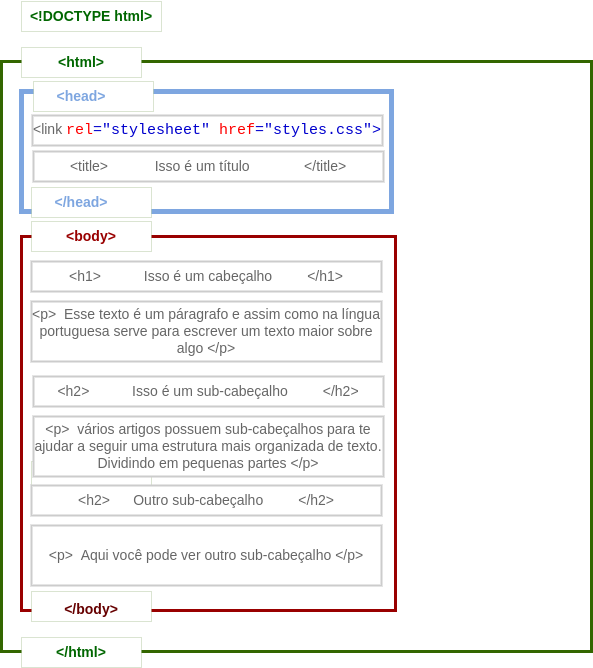

The diagram above was exported from draw.io. Its source (the exported page's mxGraphModel, read from the mxfile embedded in the PNG):
<mxGraphModel dx="1422" dy="769" grid="1" gridSize="10" guides="1" tooltips="1" connect="1" arrows="1" fold="1" page="1" pageScale="1" pageWidth="850" pageHeight="1100" math="0" shadow="0">
  <root>
    <mxCell id="0" />
    <mxCell id="1" parent="0" />
    <mxCell id="KVDnqXnZmvxtNpQFlIED-1" value="" style="whiteSpace=wrap;html=1;aspect=fixed;strokeColor=#336600;strokeWidth=3;" parent="1" vertex="1">
      <mxGeometry x="40" y="80" width="590" height="590" as="geometry" />
    </mxCell>
    <mxCell id="KVDnqXnZmvxtNpQFlIED-2" value="" style="rounded=0;whiteSpace=wrap;html=1;strokeColor=#336600;strokeWidth=0;" parent="1" vertex="1">
      <mxGeometry x="60" y="66" width="120" height="30" as="geometry" />
    </mxCell>
    <mxCell id="KVDnqXnZmvxtNpQFlIED-3" value="&lt;font style=&quot;font-size: 14px;&quot; color=&quot;#006600&quot;&gt;&lt;b&gt;&amp;lt;html&amp;gt;&lt;/b&gt;&lt;/font&gt;" style="text;html=1;strokeColor=none;fillColor=none;align=center;verticalAlign=middle;whiteSpace=wrap;rounded=0;strokeWidth=2;" parent="1" vertex="1">
      <mxGeometry x="90" y="66" width="60" height="30" as="geometry" />
    </mxCell>
    <mxCell id="KVDnqXnZmvxtNpQFlIED-4" value="" style="rounded=0;whiteSpace=wrap;html=1;strokeColor=#336600;strokeWidth=0;" parent="1" vertex="1">
      <mxGeometry x="60" y="656" width="120" height="30" as="geometry" />
    </mxCell>
    <mxCell id="KVDnqXnZmvxtNpQFlIED-5" value="&lt;font style=&quot;font-size: 14px;&quot; color=&quot;#006600&quot;&gt;&lt;b&gt;&amp;lt;/html&amp;gt;&lt;/b&gt;&lt;/font&gt;" style="text;html=1;strokeColor=none;fillColor=none;align=center;verticalAlign=middle;whiteSpace=wrap;rounded=0;strokeWidth=2;" parent="1" vertex="1">
      <mxGeometry x="90" y="656" width="60" height="30" as="geometry" />
    </mxCell>
    <mxCell id="KVDnqXnZmvxtNpQFlIED-6" value="" style="whiteSpace=wrap;html=1;aspect=fixed;strokeColor=#990000;strokeWidth=3;" parent="1" vertex="1">
      <mxGeometry x="60" y="255" width="374" height="374" as="geometry" />
    </mxCell>
    <mxCell id="KVDnqXnZmvxtNpQFlIED-7" value="" style="rounded=0;whiteSpace=wrap;html=1;strokeColor=#336600;strokeWidth=0;" parent="1" vertex="1">
      <mxGeometry x="70" y="240" width="120" height="30" as="geometry" />
    </mxCell>
    <mxCell id="KVDnqXnZmvxtNpQFlIED-8" value="&lt;font color=&quot;#990000&quot; style=&quot;font-size: 14px;&quot;&gt;&lt;b style=&quot;&quot;&gt;&amp;lt;body&amp;gt;&lt;/b&gt;&lt;/font&gt;" style="text;html=1;strokeColor=none;fillColor=none;align=center;verticalAlign=middle;whiteSpace=wrap;rounded=0;strokeWidth=2;" parent="1" vertex="1">
      <mxGeometry x="100" y="240" width="60" height="30" as="geometry" />
    </mxCell>
    <mxCell id="KVDnqXnZmvxtNpQFlIED-9" value="" style="rounded=0;whiteSpace=wrap;html=1;strokeColor=#336600;strokeWidth=0;" parent="1" vertex="1">
      <mxGeometry x="70" y="480" width="120" height="30" as="geometry" />
    </mxCell>
    <mxCell id="KVDnqXnZmvxtNpQFlIED-11" value="&lt;font color=&quot;#666666&quot;&gt;&amp;lt;h1&amp;gt;&amp;nbsp; &amp;nbsp; &amp;nbsp; &amp;nbsp; &amp;nbsp; &amp;nbsp;Isso é um cabeçalho&amp;nbsp; &amp;nbsp; &amp;nbsp; &amp;nbsp; &amp;nbsp;&amp;lt;/h1&amp;gt;&lt;/font&gt;" style="rounded=0;whiteSpace=wrap;html=1;strokeColor=#CCCCCC;strokeWidth=2;fontSize=14;fontColor=#660000;" parent="1" vertex="1">
      <mxGeometry x="70" y="280" width="350" height="30" as="geometry" />
    </mxCell>
    <mxCell id="KVDnqXnZmvxtNpQFlIED-12" value="&lt;font color=&quot;#666666&quot;&gt;&amp;lt;p&amp;gt;&amp;nbsp; Esse texto é um páragrafo e assim como na língua portuguesa serve para escrever um texto maior sobre algo &amp;lt;/p&amp;gt;&lt;/font&gt;" style="rounded=0;whiteSpace=wrap;html=1;strokeColor=#CCCCCC;strokeWidth=2;fontSize=14;fontColor=#660000;" parent="1" vertex="1">
      <mxGeometry x="70" y="320" width="350" height="60" as="geometry" />
    </mxCell>
    <mxCell id="KVDnqXnZmvxtNpQFlIED-13" value="&lt;font color=&quot;#666666&quot;&gt;&amp;lt;h2&amp;gt;&amp;nbsp; &amp;nbsp; &amp;nbsp; &amp;nbsp; &amp;nbsp; &amp;nbsp;Isso é um sub-cabeçalho&amp;nbsp; &amp;nbsp; &amp;nbsp; &amp;nbsp; &amp;nbsp;&amp;lt;/h2&amp;gt;&lt;/font&gt;" style="rounded=0;whiteSpace=wrap;html=1;strokeColor=#CCCCCC;strokeWidth=2;fontSize=14;fontColor=#660000;" parent="1" vertex="1">
      <mxGeometry x="72" y="395" width="350" height="30" as="geometry" />
    </mxCell>
    <mxCell id="KVDnqXnZmvxtNpQFlIED-14" value="&lt;font color=&quot;#666666&quot;&gt;&amp;lt;p&amp;gt;&amp;nbsp; vários artigos possuem sub-cabeçalhos para te ajudar a seguir uma estrutura mais organizada de texto. Dividindo em pequenas partes &amp;lt;/p&amp;gt;&lt;/font&gt;" style="rounded=0;whiteSpace=wrap;html=1;strokeColor=#CCCCCC;strokeWidth=2;fontSize=14;fontColor=#660000;" parent="1" vertex="1">
      <mxGeometry x="72" y="435" width="350" height="60" as="geometry" />
    </mxCell>
    <mxCell id="KVDnqXnZmvxtNpQFlIED-15" value="&lt;font color=&quot;#666666&quot;&gt;&amp;lt;h2&amp;gt;&amp;nbsp; &amp;nbsp; &amp;nbsp; Outro sub-cabeçalho&amp;nbsp; &amp;nbsp; &amp;nbsp; &amp;nbsp; &amp;nbsp;&amp;lt;/h2&amp;gt;&lt;/font&gt;" style="rounded=0;whiteSpace=wrap;html=1;strokeColor=#CCCCCC;strokeWidth=2;fontSize=14;fontColor=#660000;" parent="1" vertex="1">
      <mxGeometry x="70" y="504" width="350" height="30" as="geometry" />
    </mxCell>
    <mxCell id="KVDnqXnZmvxtNpQFlIED-16" value="&lt;font color=&quot;#666666&quot;&gt;&amp;lt;p&amp;gt;&amp;nbsp; Aqui você pode ver outro sub-cabeçalho &amp;lt;/p&amp;gt;&lt;/font&gt;" style="rounded=0;whiteSpace=wrap;html=1;strokeColor=#CCCCCC;strokeWidth=2;fontSize=14;fontColor=#660000;" parent="1" vertex="1">
      <mxGeometry x="70" y="544" width="350" height="60" as="geometry" />
    </mxCell>
    <mxCell id="3FFTA-pINuiVmUl_4CVg-2" value="" style="rounded=0;whiteSpace=wrap;html=1;strokeColor=#336600;strokeWidth=0;" vertex="1" parent="1">
      <mxGeometry x="70" y="610" width="120" height="30" as="geometry" />
    </mxCell>
    <mxCell id="KVDnqXnZmvxtNpQFlIED-10" value="&lt;font color=&quot;#660000&quot; style=&quot;font-size: 14px;&quot;&gt;&lt;b style=&quot;&quot;&gt;&amp;lt;/body&amp;gt;&lt;/b&gt;&lt;/font&gt;" style="text;html=1;strokeColor=none;fillColor=none;align=center;verticalAlign=middle;whiteSpace=wrap;rounded=0;strokeWidth=2;" parent="1" vertex="1">
      <mxGeometry x="100" y="613" width="60" height="30" as="geometry" />
    </mxCell>
    <mxCell id="3FFTA-pINuiVmUl_4CVg-3" value="" style="rounded=0;whiteSpace=wrap;html=1;strokeWidth=5;strokeColor=#7EA6E0;" vertex="1" parent="1">
      <mxGeometry x="60" y="110" width="370" height="120" as="geometry" />
    </mxCell>
    <mxCell id="3FFTA-pINuiVmUl_4CVg-4" value="" style="rounded=0;whiteSpace=wrap;html=1;strokeColor=#336600;strokeWidth=0;" vertex="1" parent="1">
      <mxGeometry x="72" y="100" width="120" height="30" as="geometry" />
    </mxCell>
    <mxCell id="3FFTA-pINuiVmUl_4CVg-5" value="" style="rounded=0;whiteSpace=wrap;html=1;strokeColor=#336600;strokeWidth=0;" vertex="1" parent="1">
      <mxGeometry x="70" y="206" width="120" height="30" as="geometry" />
    </mxCell>
    <mxCell id="3FFTA-pINuiVmUl_4CVg-6" value="&lt;span style=&quot;font-size: 14px;&quot;&gt;&lt;b style=&quot;&quot;&gt;&lt;font color=&quot;#7ea6e0&quot;&gt;&amp;lt;head&amp;gt;&lt;/font&gt;&lt;/b&gt;&lt;/span&gt;" style="text;html=1;strokeColor=none;fillColor=none;align=center;verticalAlign=middle;whiteSpace=wrap;rounded=0;strokeWidth=2;" vertex="1" parent="1">
      <mxGeometry x="90" y="100" width="60" height="30" as="geometry" />
    </mxCell>
    <mxCell id="3FFTA-pINuiVmUl_4CVg-7" value="&lt;span style=&quot;font-size: 14px;&quot;&gt;&lt;b style=&quot;&quot;&gt;&lt;font color=&quot;#7ea6e0&quot;&gt;&amp;lt;/head&amp;gt;&lt;/font&gt;&lt;/b&gt;&lt;/span&gt;" style="text;html=1;strokeColor=none;fillColor=none;align=center;verticalAlign=middle;whiteSpace=wrap;rounded=0;strokeWidth=2;" vertex="1" parent="1">
      <mxGeometry x="90" y="206" width="60" height="30" as="geometry" />
    </mxCell>
    <mxCell id="3FFTA-pINuiVmUl_4CVg-8" value="&lt;font color=&quot;#666666&quot;&gt;&amp;lt;title&amp;gt;&amp;nbsp; &amp;nbsp; &amp;nbsp; &amp;nbsp; &amp;nbsp; &amp;nbsp; Isso é um título&amp;nbsp; &amp;nbsp; &amp;nbsp; &amp;nbsp; &amp;nbsp; &amp;nbsp; &amp;nbsp; &amp;lt;/title&amp;gt;&lt;/font&gt;" style="rounded=0;whiteSpace=wrap;html=1;strokeColor=#CCCCCC;strokeWidth=2;fontSize=14;fontColor=#660000;" vertex="1" parent="1">
      <mxGeometry x="72" y="170" width="350" height="30" as="geometry" />
    </mxCell>
    <mxCell id="3FFTA-pINuiVmUl_4CVg-9" value="&lt;font color=&quot;#666666&quot;&gt;&amp;lt;link&amp;nbsp;&lt;/font&gt;&lt;span style=&quot;color: rgb(255, 0, 0); font-family: Consolas, Menlo, &amp;quot;courier new&amp;quot;, monospace; font-size: 15px; text-align: start; background-color: rgb(255, 255, 255);&quot;&gt;rel&lt;/span&gt;&lt;span style=&quot;box-sizing: inherit; color: mediumblue; font-family: Consolas, Menlo, &amp;quot;courier new&amp;quot;, monospace; font-size: 15px; text-align: start; background-color: rgb(255, 255, 255);&quot; class=&quot;attributevaluecolor&quot;&gt;=&quot;stylesheet&quot;&lt;/span&gt;&lt;span style=&quot;color: rgb(255, 0, 0); font-family: Consolas, Menlo, &amp;quot;courier new&amp;quot;, monospace; font-size: 15px; text-align: start; background-color: rgb(255, 255, 255);&quot;&gt;&amp;nbsp;href&lt;/span&gt;&lt;span style=&quot;box-sizing: inherit; color: mediumblue; font-family: Consolas, Menlo, &amp;quot;courier new&amp;quot;, monospace; font-size: 15px; text-align: start; background-color: rgb(255, 255, 255);&quot; class=&quot;attributevaluecolor&quot;&gt;=&quot;styles.css&quot;&amp;gt;&lt;/span&gt;" style="rounded=0;whiteSpace=wrap;html=1;strokeColor=#CCCCCC;strokeWidth=2;fontSize=14;fontColor=#660000;" vertex="1" parent="1">
      <mxGeometry x="71" y="134" width="350" height="30" as="geometry" />
    </mxCell>
    <mxCell id="3FFTA-pINuiVmUl_4CVg-10" value="" style="rounded=0;whiteSpace=wrap;html=1;strokeColor=#336600;strokeWidth=0;" vertex="1" parent="1">
      <mxGeometry x="60" y="20" width="140" height="30" as="geometry" />
    </mxCell>
    <mxCell id="3FFTA-pINuiVmUl_4CVg-11" value="&lt;font color=&quot;#006600&quot;&gt;&lt;span style=&quot;font-size: 14px;&quot;&gt;&lt;b&gt;&amp;lt;!DOCTYPE html&amp;gt;&lt;/b&gt;&lt;/span&gt;&lt;/font&gt;" style="text;html=1;strokeColor=none;fillColor=none;align=center;verticalAlign=middle;whiteSpace=wrap;rounded=0;strokeWidth=2;" vertex="1" parent="1">
      <mxGeometry x="65" y="20" width="130" height="30" as="geometry" />
    </mxCell>
  </root>
</mxGraphModel>